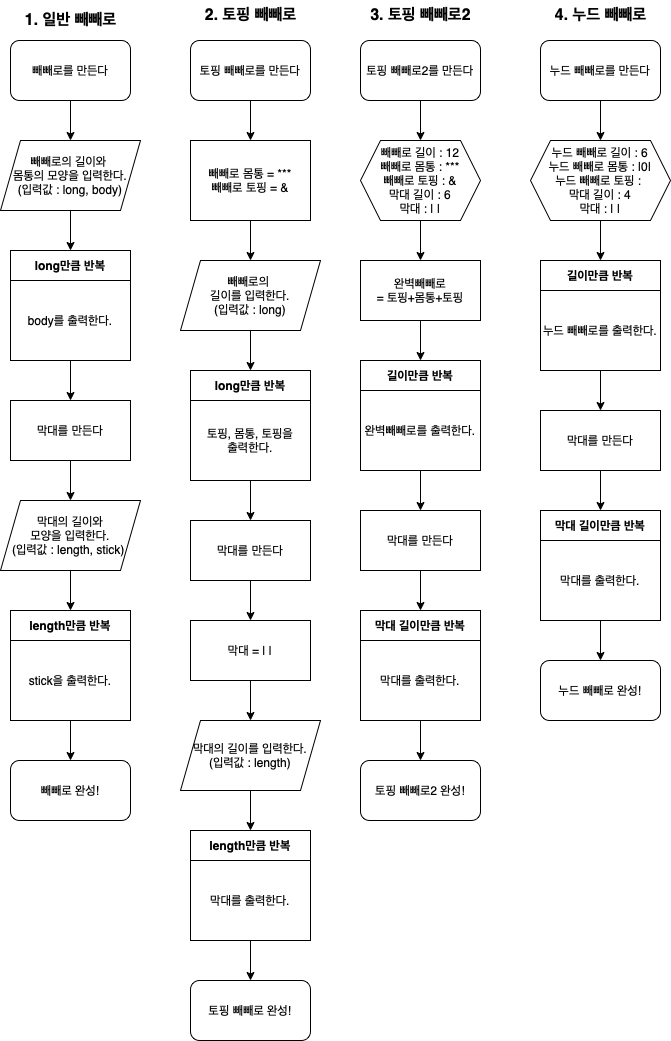

The diagram above was exported from draw.io. Its source (the exported page's mxGraphModel, read from the mxfile embedded in the PNG):
<mxGraphModel dx="497" dy="531" grid="1" gridSize="10" guides="1" tooltips="1" connect="1" arrows="1" fold="1" page="1" pageScale="1" pageWidth="900" pageHeight="1600" math="0" shadow="0">
  <root>
    <mxCell id="0" />
    <mxCell id="1" parent="0" />
    <mxCell id="XuPCczBdb14Oat12y8nc-31" style="edgeStyle=orthogonalEdgeStyle;rounded=0;orthogonalLoop=1;jettySize=auto;html=1;exitX=0.5;exitY=1;exitDx=0;exitDy=0;entryX=0.5;entryY=0;entryDx=0;entryDy=0;" edge="1" parent="1" source="XuPCczBdb14Oat12y8nc-2" target="XuPCczBdb14Oat12y8nc-29">
      <mxGeometry relative="1" as="geometry" />
    </mxCell>
    <mxCell id="XuPCczBdb14Oat12y8nc-2" value="빼빼로를 만든다" style="rounded=1;whiteSpace=wrap;html=1;" vertex="1" parent="1">
      <mxGeometry x="40" y="50" width="120" height="60" as="geometry" />
    </mxCell>
    <mxCell id="XuPCczBdb14Oat12y8nc-7" style="edgeStyle=orthogonalEdgeStyle;rounded=0;orthogonalLoop=1;jettySize=auto;html=1;exitX=0.5;exitY=1;exitDx=0;exitDy=0;entryX=0.5;entryY=0;entryDx=0;entryDy=0;" edge="1" parent="1" source="XuPCczBdb14Oat12y8nc-3" target="XuPCczBdb14Oat12y8nc-9">
      <mxGeometry relative="1" as="geometry">
        <mxPoint x="100" y="410" as="targetPoint" />
      </mxGeometry>
    </mxCell>
    <mxCell id="XuPCczBdb14Oat12y8nc-3" value="long만큼 반복" style="swimlane;startSize=30;" vertex="1" parent="1">
      <mxGeometry x="40" y="260" width="120" height="110" as="geometry" />
    </mxCell>
    <mxCell id="XuPCczBdb14Oat12y8nc-5" value="body를 출력한다." style="rounded=0;whiteSpace=wrap;html=1;" vertex="1" parent="XuPCczBdb14Oat12y8nc-3">
      <mxGeometry y="30" width="120" height="80" as="geometry" />
    </mxCell>
    <mxCell id="XuPCczBdb14Oat12y8nc-34" style="edgeStyle=orthogonalEdgeStyle;rounded=0;orthogonalLoop=1;jettySize=auto;html=1;exitX=0.5;exitY=1;exitDx=0;exitDy=0;entryX=0.5;entryY=0;entryDx=0;entryDy=0;" edge="1" parent="1" source="XuPCczBdb14Oat12y8nc-9" target="XuPCczBdb14Oat12y8nc-33">
      <mxGeometry relative="1" as="geometry" />
    </mxCell>
    <mxCell id="XuPCczBdb14Oat12y8nc-9" value="막대를 만든다" style="rounded=0;whiteSpace=wrap;html=1;" vertex="1" parent="1">
      <mxGeometry x="40" y="410" width="120" height="60" as="geometry" />
    </mxCell>
    <mxCell id="XuPCczBdb14Oat12y8nc-14" style="edgeStyle=orthogonalEdgeStyle;rounded=0;orthogonalLoop=1;jettySize=auto;html=1;exitX=0.5;exitY=1;exitDx=0;exitDy=0;entryX=0.5;entryY=0;entryDx=0;entryDy=0;" edge="1" parent="1" source="XuPCczBdb14Oat12y8nc-10" target="XuPCczBdb14Oat12y8nc-13">
      <mxGeometry relative="1" as="geometry" />
    </mxCell>
    <mxCell id="XuPCczBdb14Oat12y8nc-10" value="length만큼 반복" style="swimlane;startSize=30;" vertex="1" parent="1">
      <mxGeometry x="40" y="620" width="120" height="110" as="geometry" />
    </mxCell>
    <mxCell id="XuPCczBdb14Oat12y8nc-11" value="stick을 출력한다." style="rounded=0;whiteSpace=wrap;html=1;" vertex="1" parent="XuPCczBdb14Oat12y8nc-10">
      <mxGeometry y="30" width="120" height="80" as="geometry" />
    </mxCell>
    <mxCell id="XuPCczBdb14Oat12y8nc-13" value="빼빼로 완성!" style="rounded=1;whiteSpace=wrap;html=1;" vertex="1" parent="1">
      <mxGeometry x="40" y="770" width="120" height="60" as="geometry" />
    </mxCell>
    <mxCell id="XuPCczBdb14Oat12y8nc-38" style="edgeStyle=orthogonalEdgeStyle;rounded=0;orthogonalLoop=1;jettySize=auto;html=1;exitX=0.5;exitY=1;exitDx=0;exitDy=0;entryX=0.5;entryY=0;entryDx=0;entryDy=0;" edge="1" parent="1" source="XuPCczBdb14Oat12y8nc-80" target="XuPCczBdb14Oat12y8nc-37">
      <mxGeometry relative="1" as="geometry">
        <mxPoint x="280" y="230" as="sourcePoint" />
      </mxGeometry>
    </mxCell>
    <mxCell id="XuPCczBdb14Oat12y8nc-18" style="edgeStyle=orthogonalEdgeStyle;rounded=0;orthogonalLoop=1;jettySize=auto;html=1;exitX=0.5;exitY=1;exitDx=0;exitDy=0;entryX=0.5;entryY=0;entryDx=0;entryDy=0;" edge="1" parent="1" source="XuPCczBdb14Oat12y8nc-19" target="XuPCczBdb14Oat12y8nc-22">
      <mxGeometry relative="1" as="geometry">
        <mxPoint x="280" y="570" as="targetPoint" />
      </mxGeometry>
    </mxCell>
    <mxCell id="XuPCczBdb14Oat12y8nc-19" value="long만큼 반복" style="swimlane;startSize=30;" vertex="1" parent="1">
      <mxGeometry x="220" y="380" width="120" height="110" as="geometry" />
    </mxCell>
    <mxCell id="XuPCczBdb14Oat12y8nc-20" value="토핑, 몸통, 토핑을&lt;br&gt;출력한다." style="rounded=0;whiteSpace=wrap;html=1;" vertex="1" parent="XuPCczBdb14Oat12y8nc-19">
      <mxGeometry y="30" width="120" height="80" as="geometry" />
    </mxCell>
    <mxCell id="XuPCczBdb14Oat12y8nc-83" style="edgeStyle=orthogonalEdgeStyle;rounded=0;orthogonalLoop=1;jettySize=auto;html=1;exitX=0.5;exitY=1;exitDx=0;exitDy=0;entryX=0.5;entryY=0;entryDx=0;entryDy=0;" edge="1" parent="1" source="XuPCczBdb14Oat12y8nc-22" target="XuPCczBdb14Oat12y8nc-82">
      <mxGeometry relative="1" as="geometry" />
    </mxCell>
    <mxCell id="XuPCczBdb14Oat12y8nc-22" value="막대를 만든다" style="rounded=0;whiteSpace=wrap;html=1;" vertex="1" parent="1">
      <mxGeometry x="220" y="530" width="120" height="60" as="geometry" />
    </mxCell>
    <mxCell id="XuPCczBdb14Oat12y8nc-23" style="edgeStyle=orthogonalEdgeStyle;rounded=0;orthogonalLoop=1;jettySize=auto;html=1;exitX=0.5;exitY=1;exitDx=0;exitDy=0;entryX=0.5;entryY=0;entryDx=0;entryDy=0;" edge="1" parent="1" source="XuPCczBdb14Oat12y8nc-24" target="XuPCczBdb14Oat12y8nc-26">
      <mxGeometry relative="1" as="geometry" />
    </mxCell>
    <mxCell id="XuPCczBdb14Oat12y8nc-24" value="length만큼 반복" style="swimlane;startSize=30;" vertex="1" parent="1">
      <mxGeometry x="220" y="840" width="120" height="110" as="geometry" />
    </mxCell>
    <mxCell id="XuPCczBdb14Oat12y8nc-25" value="막대를 출력한다." style="rounded=0;whiteSpace=wrap;html=1;" vertex="1" parent="XuPCczBdb14Oat12y8nc-24">
      <mxGeometry y="30" width="120" height="80" as="geometry" />
    </mxCell>
    <mxCell id="XuPCczBdb14Oat12y8nc-26" value="토핑 빼빼로 완성!" style="rounded=1;whiteSpace=wrap;html=1;" vertex="1" parent="1">
      <mxGeometry x="220" y="990" width="120" height="60" as="geometry" />
    </mxCell>
    <mxCell id="XuPCczBdb14Oat12y8nc-32" style="edgeStyle=orthogonalEdgeStyle;rounded=0;orthogonalLoop=1;jettySize=auto;html=1;exitX=0.5;exitY=1;exitDx=0;exitDy=0;entryX=0.5;entryY=0;entryDx=0;entryDy=0;" edge="1" parent="1" source="XuPCczBdb14Oat12y8nc-29" target="XuPCczBdb14Oat12y8nc-3">
      <mxGeometry relative="1" as="geometry" />
    </mxCell>
    <mxCell id="XuPCczBdb14Oat12y8nc-29" value="빼빼로의 길이와 &lt;br&gt;몸통의 모양을 입력한다.&lt;br&gt;(입력값 : long, body)" style="shape=parallelogram;perimeter=parallelogramPerimeter;whiteSpace=wrap;html=1;fixedSize=1;" vertex="1" parent="1">
      <mxGeometry x="30" y="150" width="140" height="70" as="geometry" />
    </mxCell>
    <mxCell id="XuPCczBdb14Oat12y8nc-35" style="edgeStyle=orthogonalEdgeStyle;rounded=0;orthogonalLoop=1;jettySize=auto;html=1;exitX=0.5;exitY=1;exitDx=0;exitDy=0;entryX=0.5;entryY=0;entryDx=0;entryDy=0;" edge="1" parent="1" source="XuPCczBdb14Oat12y8nc-33" target="XuPCczBdb14Oat12y8nc-10">
      <mxGeometry relative="1" as="geometry" />
    </mxCell>
    <mxCell id="XuPCczBdb14Oat12y8nc-33" value="막대의 길이와&lt;br&gt;모양을 입력한다.&lt;br&gt;(입력값 : length, stick)&amp;nbsp;" style="shape=parallelogram;perimeter=parallelogramPerimeter;whiteSpace=wrap;html=1;fixedSize=1;" vertex="1" parent="1">
      <mxGeometry x="30" y="510" width="140" height="70" as="geometry" />
    </mxCell>
    <mxCell id="XuPCczBdb14Oat12y8nc-39" style="edgeStyle=orthogonalEdgeStyle;rounded=0;orthogonalLoop=1;jettySize=auto;html=1;exitX=0.5;exitY=1;exitDx=0;exitDy=0;entryX=0.5;entryY=0;entryDx=0;entryDy=0;" edge="1" parent="1" source="XuPCczBdb14Oat12y8nc-37" target="XuPCczBdb14Oat12y8nc-19">
      <mxGeometry relative="1" as="geometry" />
    </mxCell>
    <mxCell id="XuPCczBdb14Oat12y8nc-37" value="빼빼로의 &lt;br&gt;길이를&amp;nbsp;입력한다.&lt;br&gt;(입력값 : long)" style="shape=parallelogram;perimeter=parallelogramPerimeter;whiteSpace=wrap;html=1;fixedSize=1;" vertex="1" parent="1">
      <mxGeometry x="210" y="270" width="140" height="70" as="geometry" />
    </mxCell>
    <mxCell id="XuPCczBdb14Oat12y8nc-42" style="edgeStyle=orthogonalEdgeStyle;rounded=0;orthogonalLoop=1;jettySize=auto;html=1;exitX=0.5;exitY=1;exitDx=0;exitDy=0;entryX=0.5;entryY=0;entryDx=0;entryDy=0;" edge="1" parent="1" source="XuPCczBdb14Oat12y8nc-40" target="XuPCczBdb14Oat12y8nc-24">
      <mxGeometry relative="1" as="geometry" />
    </mxCell>
    <mxCell id="XuPCczBdb14Oat12y8nc-40" value="막대의 길이를 입력한다.&lt;br&gt;(입력값 : length)" style="shape=parallelogram;perimeter=parallelogramPerimeter;whiteSpace=wrap;html=1;fixedSize=1;" vertex="1" parent="1">
      <mxGeometry x="210" y="730" width="140" height="70" as="geometry" />
    </mxCell>
    <mxCell id="XuPCczBdb14Oat12y8nc-54" style="edgeStyle=orthogonalEdgeStyle;rounded=0;orthogonalLoop=1;jettySize=auto;html=1;exitX=0.5;exitY=1;exitDx=0;exitDy=0;entryX=0.5;entryY=0;entryDx=0;entryDy=0;" edge="1" parent="1" source="XuPCczBdb14Oat12y8nc-44" target="XuPCczBdb14Oat12y8nc-53">
      <mxGeometry relative="1" as="geometry" />
    </mxCell>
    <mxCell id="XuPCczBdb14Oat12y8nc-44" value="빼빼로 길이 : 12&lt;br&gt;빼빼로 몸통 : ***&lt;br&gt;빼빼로 토핑 : &amp;amp;&lt;br&gt;막대 길이 : 6&lt;br&gt;막대 : | |" style="shape=hexagon;perimeter=hexagonPerimeter2;whiteSpace=wrap;html=1;fixedSize=1;" vertex="1" parent="1">
      <mxGeometry x="390" y="150" width="120" height="80" as="geometry" />
    </mxCell>
    <mxCell id="XuPCczBdb14Oat12y8nc-46" style="edgeStyle=orthogonalEdgeStyle;rounded=0;orthogonalLoop=1;jettySize=auto;html=1;exitX=0.5;exitY=1;exitDx=0;exitDy=0;entryX=0.5;entryY=0;entryDx=0;entryDy=0;" edge="1" parent="1" source="XuPCczBdb14Oat12y8nc-45" target="XuPCczBdb14Oat12y8nc-80">
      <mxGeometry relative="1" as="geometry">
        <mxPoint x="280" y="150" as="targetPoint" />
      </mxGeometry>
    </mxCell>
    <mxCell id="XuPCczBdb14Oat12y8nc-45" value="토핑 빼빼로를 만든다" style="rounded=1;whiteSpace=wrap;html=1;" vertex="1" parent="1">
      <mxGeometry x="220" y="50" width="120" height="60" as="geometry" />
    </mxCell>
    <mxCell id="XuPCczBdb14Oat12y8nc-47" style="edgeStyle=orthogonalEdgeStyle;rounded=0;orthogonalLoop=1;jettySize=auto;html=1;exitX=0.5;exitY=1;exitDx=0;exitDy=0;entryX=0.5;entryY=0;entryDx=0;entryDy=0;" edge="1" parent="1" source="XuPCczBdb14Oat12y8nc-48" target="XuPCczBdb14Oat12y8nc-44">
      <mxGeometry relative="1" as="geometry">
        <mxPoint x="450" y="150" as="targetPoint" />
      </mxGeometry>
    </mxCell>
    <mxCell id="XuPCczBdb14Oat12y8nc-48" value="토핑 빼빼로2를 만든다" style="rounded=1;whiteSpace=wrap;html=1;" vertex="1" parent="1">
      <mxGeometry x="390" y="50" width="120" height="60" as="geometry" />
    </mxCell>
    <mxCell id="XuPCczBdb14Oat12y8nc-64" style="edgeStyle=orthogonalEdgeStyle;rounded=0;orthogonalLoop=1;jettySize=auto;html=1;exitX=0.5;exitY=1;exitDx=0;exitDy=0;entryX=0.5;entryY=0;entryDx=0;entryDy=0;" edge="1" parent="1" source="XuPCczBdb14Oat12y8nc-51" target="XuPCczBdb14Oat12y8nc-57">
      <mxGeometry relative="1" as="geometry" />
    </mxCell>
    <mxCell id="XuPCczBdb14Oat12y8nc-51" value="길이만큼 반복" style="swimlane;startSize=30;" vertex="1" parent="1">
      <mxGeometry x="390" y="370" width="120" height="110" as="geometry" />
    </mxCell>
    <mxCell id="XuPCczBdb14Oat12y8nc-52" value="완벽빼빼로를 출력한다." style="rounded=0;whiteSpace=wrap;html=1;" vertex="1" parent="XuPCczBdb14Oat12y8nc-51">
      <mxGeometry y="30" width="120" height="80" as="geometry" />
    </mxCell>
    <mxCell id="XuPCczBdb14Oat12y8nc-55" style="edgeStyle=orthogonalEdgeStyle;rounded=0;orthogonalLoop=1;jettySize=auto;html=1;exitX=0.5;exitY=1;exitDx=0;exitDy=0;entryX=0.5;entryY=0;entryDx=0;entryDy=0;" edge="1" parent="1" source="XuPCczBdb14Oat12y8nc-53" target="XuPCczBdb14Oat12y8nc-51">
      <mxGeometry relative="1" as="geometry" />
    </mxCell>
    <mxCell id="XuPCczBdb14Oat12y8nc-53" value="완벽빼빼로&lt;br&gt;= 토핑+몸통+토핑" style="rounded=0;whiteSpace=wrap;html=1;" vertex="1" parent="1">
      <mxGeometry x="390" y="270" width="120" height="60" as="geometry" />
    </mxCell>
    <mxCell id="XuPCczBdb14Oat12y8nc-56" style="edgeStyle=orthogonalEdgeStyle;rounded=0;orthogonalLoop=1;jettySize=auto;html=1;exitX=0.5;exitY=1;exitDx=0;exitDy=0;entryX=0.5;entryY=0;entryDx=0;entryDy=0;" edge="1" parent="1" source="XuPCczBdb14Oat12y8nc-57" target="XuPCczBdb14Oat12y8nc-59">
      <mxGeometry relative="1" as="geometry">
        <mxPoint x="450" y="620" as="targetPoint" />
      </mxGeometry>
    </mxCell>
    <mxCell id="XuPCczBdb14Oat12y8nc-57" value="막대를 만든다" style="rounded=0;whiteSpace=wrap;html=1;" vertex="1" parent="1">
      <mxGeometry x="390" y="520" width="120" height="60" as="geometry" />
    </mxCell>
    <mxCell id="XuPCczBdb14Oat12y8nc-58" style="edgeStyle=orthogonalEdgeStyle;rounded=0;orthogonalLoop=1;jettySize=auto;html=1;exitX=0.5;exitY=1;exitDx=0;exitDy=0;entryX=0.5;entryY=0;entryDx=0;entryDy=0;" edge="1" parent="1" source="XuPCczBdb14Oat12y8nc-59" target="XuPCczBdb14Oat12y8nc-61">
      <mxGeometry relative="1" as="geometry" />
    </mxCell>
    <mxCell id="XuPCczBdb14Oat12y8nc-59" value="막대 길이만큼 반복" style="swimlane;startSize=30;" vertex="1" parent="1">
      <mxGeometry x="390" y="620" width="120" height="110" as="geometry" />
    </mxCell>
    <mxCell id="XuPCczBdb14Oat12y8nc-60" value="막대를 출력한다." style="rounded=0;whiteSpace=wrap;html=1;" vertex="1" parent="XuPCczBdb14Oat12y8nc-59">
      <mxGeometry y="30" width="120" height="80" as="geometry" />
    </mxCell>
    <mxCell id="XuPCczBdb14Oat12y8nc-61" value="토핑 빼빼로2 완성!" style="rounded=1;whiteSpace=wrap;html=1;" vertex="1" parent="1">
      <mxGeometry x="390" y="770" width="120" height="60" as="geometry" />
    </mxCell>
    <mxCell id="XuPCczBdb14Oat12y8nc-65" style="edgeStyle=orthogonalEdgeStyle;rounded=0;orthogonalLoop=1;jettySize=auto;html=1;exitX=0.5;exitY=1;exitDx=0;exitDy=0;entryX=0.5;entryY=0;entryDx=0;entryDy=0;" edge="1" parent="1" source="XuPCczBdb14Oat12y8nc-66" target="XuPCczBdb14Oat12y8nc-70">
      <mxGeometry relative="1" as="geometry">
        <mxPoint x="630" y="270" as="targetPoint" />
      </mxGeometry>
    </mxCell>
    <mxCell id="XuPCczBdb14Oat12y8nc-66" value="누드 빼빼로 길이 : 6&lt;br&gt;누드 빼빼로 몸통 : |0|&lt;br&gt;누드 빼빼로 토핑 :&amp;nbsp;&lt;br&gt;막대 길이 : 4&lt;br&gt;막대 : | |" style="shape=hexagon;perimeter=hexagonPerimeter2;whiteSpace=wrap;html=1;fixedSize=1;" vertex="1" parent="1">
      <mxGeometry x="560" y="150" width="140" height="80" as="geometry" />
    </mxCell>
    <mxCell id="XuPCczBdb14Oat12y8nc-67" style="edgeStyle=orthogonalEdgeStyle;rounded=0;orthogonalLoop=1;jettySize=auto;html=1;exitX=0.5;exitY=1;exitDx=0;exitDy=0;entryX=0.5;entryY=0;entryDx=0;entryDy=0;" edge="1" parent="1" source="XuPCczBdb14Oat12y8nc-68" target="XuPCczBdb14Oat12y8nc-66">
      <mxGeometry relative="1" as="geometry">
        <mxPoint x="630" y="150" as="targetPoint" />
      </mxGeometry>
    </mxCell>
    <mxCell id="XuPCczBdb14Oat12y8nc-68" value="누드 빼빼로를 만든다" style="rounded=1;whiteSpace=wrap;html=1;" vertex="1" parent="1">
      <mxGeometry x="570" y="50" width="120" height="60" as="geometry" />
    </mxCell>
    <mxCell id="XuPCczBdb14Oat12y8nc-69" style="edgeStyle=orthogonalEdgeStyle;rounded=0;orthogonalLoop=1;jettySize=auto;html=1;exitX=0.5;exitY=1;exitDx=0;exitDy=0;entryX=0.5;entryY=0;entryDx=0;entryDy=0;" edge="1" parent="1" source="XuPCczBdb14Oat12y8nc-70" target="XuPCczBdb14Oat12y8nc-75">
      <mxGeometry relative="1" as="geometry" />
    </mxCell>
    <mxCell id="XuPCczBdb14Oat12y8nc-70" value="길이만큼 반복" style="swimlane;startSize=30;" vertex="1" parent="1">
      <mxGeometry x="570" y="270" width="120" height="110" as="geometry" />
    </mxCell>
    <mxCell id="XuPCczBdb14Oat12y8nc-71" value="누드 빼빼로를 출력한다." style="rounded=0;whiteSpace=wrap;html=1;" vertex="1" parent="XuPCczBdb14Oat12y8nc-70">
      <mxGeometry y="30" width="120" height="80" as="geometry" />
    </mxCell>
    <mxCell id="XuPCczBdb14Oat12y8nc-74" style="edgeStyle=orthogonalEdgeStyle;rounded=0;orthogonalLoop=1;jettySize=auto;html=1;exitX=0.5;exitY=1;exitDx=0;exitDy=0;entryX=0.5;entryY=0;entryDx=0;entryDy=0;" edge="1" parent="1" source="XuPCczBdb14Oat12y8nc-75" target="XuPCczBdb14Oat12y8nc-77">
      <mxGeometry relative="1" as="geometry">
        <mxPoint x="630" y="520" as="targetPoint" />
      </mxGeometry>
    </mxCell>
    <mxCell id="XuPCczBdb14Oat12y8nc-75" value="막대를 만든다" style="rounded=0;whiteSpace=wrap;html=1;" vertex="1" parent="1">
      <mxGeometry x="570" y="420" width="120" height="60" as="geometry" />
    </mxCell>
    <mxCell id="XuPCczBdb14Oat12y8nc-76" style="edgeStyle=orthogonalEdgeStyle;rounded=0;orthogonalLoop=1;jettySize=auto;html=1;exitX=0.5;exitY=1;exitDx=0;exitDy=0;entryX=0.5;entryY=0;entryDx=0;entryDy=0;" edge="1" parent="1" source="XuPCczBdb14Oat12y8nc-77" target="XuPCczBdb14Oat12y8nc-79">
      <mxGeometry relative="1" as="geometry" />
    </mxCell>
    <mxCell id="XuPCczBdb14Oat12y8nc-77" value="막대 길이만큼 반복" style="swimlane;startSize=30;" vertex="1" parent="1">
      <mxGeometry x="570" y="520" width="120" height="110" as="geometry" />
    </mxCell>
    <mxCell id="XuPCczBdb14Oat12y8nc-78" value="막대를 출력한다." style="rounded=0;whiteSpace=wrap;html=1;" vertex="1" parent="XuPCczBdb14Oat12y8nc-77">
      <mxGeometry y="30" width="120" height="80" as="geometry" />
    </mxCell>
    <mxCell id="XuPCczBdb14Oat12y8nc-79" value="누드 빼빼로 완성!" style="rounded=1;whiteSpace=wrap;html=1;" vertex="1" parent="1">
      <mxGeometry x="570" y="670" width="120" height="60" as="geometry" />
    </mxCell>
    <mxCell id="XuPCczBdb14Oat12y8nc-80" value="빼빼로 몸통 = ***&lt;br&gt;빼빼로 토핑 = &amp;amp;" style="rounded=0;whiteSpace=wrap;html=1;" vertex="1" parent="1">
      <mxGeometry x="220" y="150" width="120" height="80" as="geometry" />
    </mxCell>
    <mxCell id="XuPCczBdb14Oat12y8nc-84" style="edgeStyle=orthogonalEdgeStyle;rounded=0;orthogonalLoop=1;jettySize=auto;html=1;entryX=0.5;entryY=0;entryDx=0;entryDy=0;exitX=0.5;exitY=1;exitDx=0;exitDy=0;" edge="1" parent="1" source="XuPCczBdb14Oat12y8nc-82" target="XuPCczBdb14Oat12y8nc-40">
      <mxGeometry relative="1" as="geometry">
        <mxPoint x="280" y="700" as="sourcePoint" />
      </mxGeometry>
    </mxCell>
    <mxCell id="XuPCczBdb14Oat12y8nc-82" value="막대 = | |" style="rounded=0;whiteSpace=wrap;html=1;" vertex="1" parent="1">
      <mxGeometry x="220" y="630" width="120" height="60" as="geometry" />
    </mxCell>
    <mxCell id="XuPCczBdb14Oat12y8nc-85" value="1. 일반 빼빼로" style="text;html=1;align=center;verticalAlign=middle;resizable=0;points=[];autosize=1;strokeColor=none;fillColor=none;fontSize=16;fontStyle=1" vertex="1" parent="1">
      <mxGeometry x="45" y="15" width="110" height="30" as="geometry" />
    </mxCell>
    <mxCell id="XuPCczBdb14Oat12y8nc-86" value="2. 토핑 빼빼로" style="text;html=1;align=center;verticalAlign=middle;resizable=0;points=[];autosize=1;strokeColor=none;fillColor=none;fontSize=16;fontStyle=1" vertex="1" parent="1">
      <mxGeometry x="225" y="10" width="110" height="30" as="geometry" />
    </mxCell>
    <mxCell id="XuPCczBdb14Oat12y8nc-87" value="3. 토핑 빼빼로2" style="text;html=1;align=center;verticalAlign=middle;resizable=0;points=[];autosize=1;strokeColor=none;fillColor=none;fontSize=16;fontStyle=1" vertex="1" parent="1">
      <mxGeometry x="390" y="10" width="120" height="30" as="geometry" />
    </mxCell>
    <mxCell id="XuPCczBdb14Oat12y8nc-88" value="4. 누드 빼빼로" style="text;html=1;align=center;verticalAlign=middle;resizable=0;points=[];autosize=1;strokeColor=none;fillColor=none;fontSize=16;fontStyle=1" vertex="1" parent="1">
      <mxGeometry x="575" y="10" width="110" height="30" as="geometry" />
    </mxCell>
  </root>
</mxGraphModel>